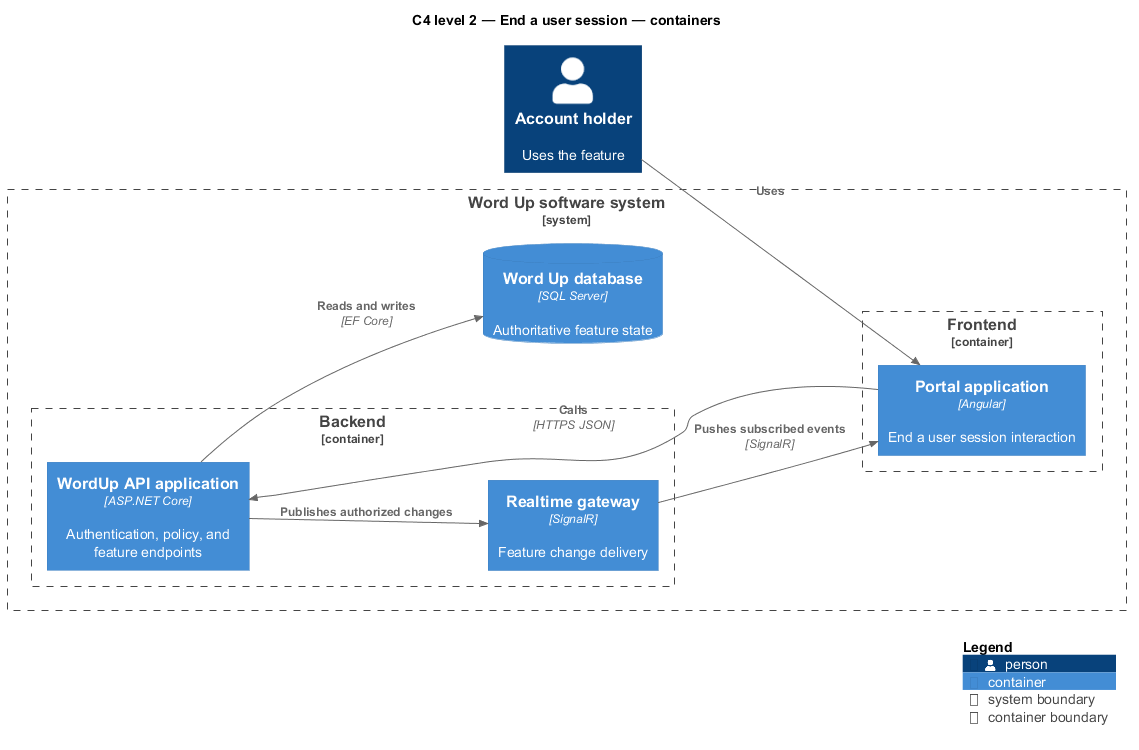

The diagram above was rendered by PlantUML. Its source (embedded in the PNG):
@startuml
!include <C4/C4_Component>
LAYOUT_LEFT_RIGHT()
title C4 level 2 — End a user session — containers
Person(primary, "Account holder", "Uses the feature")
System_Boundary(wordup, "Word Up software system") {
  Container_Boundary(frontend, "Frontend") {
    Container(app1, "Portal application", "Angular", "End a user session interaction")
  }
  Container_Boundary(backend, "Backend") {
    Container(api, "WordUp API application", "ASP.NET Core", "Authentication, policy, and feature endpoints")
    Container(realtime, "Realtime gateway", "SignalR", "Feature change delivery")
  }
  ContainerDb(db, "Word Up database", "SQL Server", "Authoritative feature state")
}
Rel(primary, app1, "Uses")
Rel(app1, api, "Calls", "HTTPS JSON")
Rel(api, db, "Reads and writes", "EF Core")
Rel(api, realtime, "Publishes authorized changes")
Rel(realtime, app1, "Pushes subscribed events", "SignalR")
SHOW_LEGEND()
@enduml